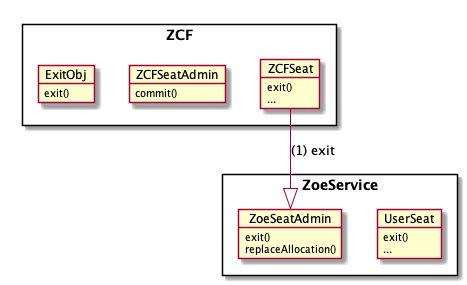

The diagram above was rendered by PlantUML. Its source (embedded in the PNG):
@startuml ZCFSeat.exit() flow

package ZoeService <<Rectangle>> {
  object UserSeat
  UserSeat : exit()
  UserSeat : ...

  object ZoeSeatAdmin
  ZoeSeatAdmin : exit()
  ZoeSeatAdmin : replaceAllocation()
}

package ZCF <<Rectangle>> {
  object ZCFSeat
  ZCFSeat : exit()
  ZCFSeat : ...

  object ZCFSeatAdmin
  ZCFSeatAdmin : commit()

  object ExitObj
  ExitObj : exit()
}

ZCFSeat --|> ZoeSeatAdmin : (1) exit
@enduml